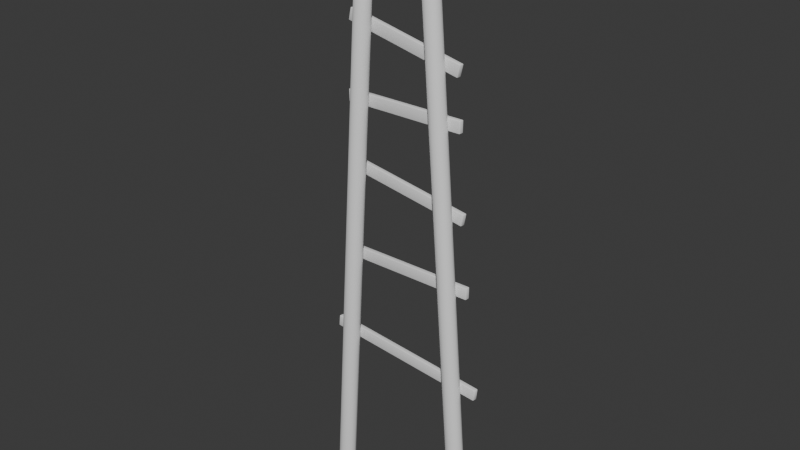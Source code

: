 # Source: Pilarmadera.blend  (saved by Blender 4.1.24; exported with 4.5.12 LTS)
import bpy
from mathutils import Matrix  # noqa: F401  (used for matrix-valued properties, if any)

bpy.ops.wm.read_factory_settings(use_empty=True)
scene = bpy.context.scene
scene.name = 'Scene'

# ---- collections
col_woodstand = bpy.data.collections.new('WoodStand'); scene.collection.children.link(col_woodstand)

# ---- world
world_world = bpy.data.worlds.new('World'); scene.world = world_world
world_world.use_nodes = True; world_world.node_tree.nodes.clear()
_N = world_world.node_tree.nodes; _L = world_world.node_tree.links
n0 = _N.new('ShaderNodeOutputWorld'); n0.name = 'World Output'; n0.location = (300, 300)
n1 = _N.new('ShaderNodeBackground'); n1.name = 'Background'; n1.location = (10, 300)
n1.inputs[0].default_value = (0.05088, 0.05088, 0.05088, 1.0)
_L.new(n1.outputs[0], n0.inputs[0])
n0.is_active_output = True
world_world.color = (0.05088, 0.05088, 0.05088)
world_world.use_sun_shadow = False
world_world.sun_shadow_jitter_overblur = 0.0

# ---- meshes
me_cylinder_003 = bpy.data.meshes.new('Cylinder.003')
me_cylinder_003.from_pydata([(-7.525, 0.7789, 0.0001678), (-8.007, 0.6748, 0.0001678), (-8.364, 0.3758, 0.0001678), (-8.501, -0.03788, 0.0001678), (-8.381, -0.4554, 0.0001678), (-8.036, -0.765, 0.0001678), (-7.558, -0.8836, 0.0001678), (-7.076, -0.7794, 0.0001678), (-6.719, -0.4805, 0.0001678), (-6.582, -0.06678, 0.0001678), (-6.702, 0.3508, 0.0001678), (-7.047, 0.6603, 0.0001678), (-3.173, 0.1216, 61.07), (-3.177, 0.1748, 61.02), (-3.174, 0.1592, 61.06), (-3.564, 0.02408, 61.07), (-3.594, 0.07069, 61.02), (-3.584, 0.05701, 61.06), (-3.854, -0.2557, 61.07), (-3.904, -0.2283, 61.02), (-3.887, -0.2363, 61.06), (-3.965, -0.6429, 61.07), (-4.023, -0.6419, 61.02), (-4.004, -0.6423, 61.06), (-3.867, -1.034, 61.07), (-3.918, -1.059, 61.02), (-3.902, -1.052, 61.06), (-3.588, -1.323, 61.07), (-3.619, -1.369, 61.02), (-3.608, -1.356, 61.06), (-3.2, -1.434, 61.07), (-3.206, -1.488, 61.02), (-3.202, -1.472, 61.06), (-2.81, -1.337, 61.07), (-2.788, -1.383, 61.02), (-2.793, -1.37, 61.06), (-2.52, -1.057, 61.07), (-2.479, -1.085, 61.02), (-2.489, -1.077, 61.06), (-2.409, -0.67, 61.07), (-2.36, -0.6708, 61.02), (-2.373, -0.6706, 61.06), (-2.506, -0.2792, 61.07), (-2.464, -0.2533, 61.02), (-2.475, -0.2609, 61.06), (-2.786, 0.01055, 61.07), (-2.763, 0.05624, 61.02), (-2.768, 0.04283, 61.06)], [], [(11, 0, 13, 46), (2, 3, 22, 19), (3, 4, 25, 22), (4, 5, 28, 25), (5, 6, 31, 28), (6, 7, 34, 31), (7, 8, 37, 34), (8, 9, 40, 37), (9, 10, 43, 40), (10, 11, 46, 43), (0, 1, 16, 13), (1, 2, 19, 16), (16, 17, 14, 13), (17, 15, 12, 14), (19, 20, 17, 16), (20, 18, 15, 17), (22, 23, 20, 19), (23, 21, 18, 20), (25, 26, 23, 22), (26, 24, 21, 23), (28, 29, 26, 25), (29, 27, 24, 26), (31, 32, 29, 28), (32, 30, 27, 29), (34, 35, 32, 31), (35, 33, 30, 32), (37, 38, 35, 34), (38, 36, 33, 35), (40, 41, 38, 37), (41, 39, 36, 38), (43, 44, 41, 40), (44, 42, 39, 41), (46, 47, 44, 43), (47, 45, 42, 44), (13, 14, 47, 46), (14, 12, 45, 47), (15, 18, 21, 24, 27, 30, 33, 36, 39, 42, 45, 12)])
me_cylinder_003.polygons.foreach_set('use_smooth', [True] * 37)
_uv = me_cylinder_003.uv_layers.new(name='UVMap')
_uv.uv.foreach_set('vector', [0.0151, 0.001685, 0.02336, 0.001072, 0.02573, 0.9976, 0.01876, 0.9981, 0.03947, 0.0001007, 0.04681, -1.748e-08, 0.0468, 0.9967, 0.03972, 0.9968, 0.04681, -1.748e-08, 0.05412, 0.0002184, 0.05388, 0.9969, 0.0468, 0.9967, 0.05412, 0.0002184, 0.06191, 0.0006974, 0.06089, 0.9973, 0.05388, 0.9969, 0.06191, 0.0006974, 0.07018, 0.001309, 0.06787, 0.9978, 0.06089, 0.9973, 0.07018, 0.001309, 0.07848, 0.001891, 0.07484, 0.9983, 0.06787, 0.9978, 0.07848, 0.001891, 0.08632, 0.002294, 0.08178, 0.9987, 0.07484, 0.9983, 0.08632, 0.002294, 0.09366, 0.002419, 0.08877, 0.9994, 0.08178, 0.9987, 0.0, 0.002417, 0.007312, 0.002173, 0.01182, 0.9986, 0.00483, 0.9994, 0.007312, 0.002173, 0.0151, 0.001685, 0.01876, 0.9981, 0.01182, 0.9986, 0.02336, 0.001072, 0.03164, 0.0004932, 0.03272, 0.9971, 0.02573, 0.9976, 0.03164, 0.0004932, 0.03947, 0.0001007, 0.03972, 0.9968, 0.03272, 0.9971, 0.03272, 0.9971, 0.03271, 0.9978, 0.02573, 0.9982, 0.02573, 0.9976, 0.1161, 0.02253, 0.1157, 0.02203, 0.119, 0.01629, 0.1196, 0.01648, 0.03972, 0.9968, 0.03972, 0.9974, 0.03271, 0.9978, 0.03272, 0.9971, 0.1101, 0.02601, 0.1099, 0.02535, 0.1157, 0.02203, 0.1161, 0.02253, 0.0468, 0.9967, 0.0468, 0.9974, 0.03972, 0.9974, 0.03972, 0.9968, 0.1032, 0.02602, 0.1033, 0.02535, 0.1099, 0.02535, 0.1101, 0.02601, 0.05388, 0.9969, 0.05388, 0.9975, 0.0468, 0.9974, 0.0468, 0.9967, 0.09716, 0.02254, 0.09763, 0.02204, 0.1033, 0.02535, 0.1032, 0.02602, 0.06089, 0.9973, 0.06089, 0.9979, 0.05388, 0.9975, 0.05388, 0.9969, 0.09366, 0.01651, 0.09431, 0.01632, 0.09763, 0.02204, 0.09716, 0.02254, 0.06787, 0.9978, 0.06787, 0.9984, 0.06089, 0.9979, 0.06089, 0.9973, 0.09366, 0.009548, 0.09431, 0.009699, 0.09431, 0.01632, 0.09366, 0.01651, 0.07484, 0.9983, 0.07484, 0.9989, 0.06787, 0.9984, 0.06787, 0.9978, 0.09712, 0.003503, 0.0976, 0.003956, 0.09431, 0.009699, 0.09366, 0.009548, 0.08178, 0.9987, 0.08175, 0.9994, 0.07484, 0.9989, 0.07484, 0.9983, 0.1031, 1.294e-05, 0.1033, 0.0006429, 0.0976, 0.003956, 0.09712, 0.003503, 0.08877, 0.9994, 0.08866, 1.0, 0.08175, 0.9994, 0.08178, 0.9987, 0.1101, 9.357e-10, 0.11, 0.0006337, 0.1033, 0.0006429, 0.1031, 1.294e-05, 0.01182, 0.9986, 0.01185, 0.9993, 0.004948, 1.0, 0.00483, 0.9994, 0.1162, 0.003487, 0.1157, 0.003942, 0.11, 0.0006337, 0.1101, 9.357e-10, 0.01876, 0.9981, 0.01876, 0.9987, 0.01185, 0.9993, 0.01182, 0.9986, 0.1196, 0.009521, 0.119, 0.009672, 0.1157, 0.003942, 0.1162, 0.003487, 0.02573, 0.9976, 0.02573, 0.9982, 0.01876, 0.9987, 0.01876, 0.9981, 0.1196, 0.01648, 0.119, 0.01629, 0.119, 0.009672, 0.1196, 0.009521, 0.1157, 0.02203, 0.1099, 0.02535, 0.1033, 0.02535, 0.09763, 0.02204, 0.09431, 0.01632, 0.09431, 0.009699, 0.0976, 0.003956, 0.1033, 0.0006429, 0.11, 0.0006337, 0.1157, 0.003942, 0.119, 0.009672, 0.119, 0.01629])
me_cylinder_003.update()
me_cube_030 = bpy.data.meshes.new('Cube.030')
me_cube_030.from_pydata([(-4.634, 0.59, 58.1), (-4.64, 0.5222, 58.03), (-4.701, 0.5272, 58.1), (-4.636, 0.5701, 58.05), (-4.672, 0.5642, 58.06), (-4.683, 0.5257, 58.05), (-4.679, 0.5736, 58.1), (-4.668, 0.1758, 58.03), (-4.673, 0.108, 58.1), (-4.729, 0.1807, 58.1), (-4.672, 0.1279, 58.05), (-4.706, 0.1395, 58.06), (-4.715, 0.1314, 58.1), (-4.711, 0.1793, 58.05), (-4.634, 0.59, 59.2), (-4.701, 0.5272, 59.2), (-4.64, 0.5222, 59.26), (-4.679, 0.5736, 59.2), (-4.672, 0.5642, 59.24), (-4.683, 0.5257, 59.24), (-4.636, 0.5701, 59.24), (-4.673, 0.108, 59.2), (-4.668, 0.1758, 59.26), (-4.729, 0.1807, 59.2), (-4.672, 0.1279, 59.24), (-4.706, 0.1395, 59.24), (-4.711, 0.1793, 59.24), (-4.715, 0.1314, 59.2), (4.728, 0.6407, 58.1), (4.784, 0.568, 58.1), (4.723, 0.573, 58.03), (4.77, 0.6174, 58.1), (4.761, 0.6092, 58.06), (4.766, 0.5695, 58.05), (4.727, 0.6209, 58.05), (4.689, 0.1588, 58.1), (4.695, 0.2265, 58.03), (4.756, 0.2215, 58.1), (4.691, 0.1786, 58.05), (4.727, 0.1845, 58.06), (4.738, 0.223, 58.05), (4.734, 0.1751, 58.1), (4.728, 0.6407, 59.2), (4.723, 0.573, 59.26), (4.784, 0.568, 59.2), (4.727, 0.6209, 59.24), (4.761, 0.6092, 59.24), (4.766, 0.5695, 59.24), (4.77, 0.6174, 59.2), (4.689, 0.1588, 59.2), (4.756, 0.2215, 59.2), (4.695, 0.2265, 59.26), (4.734, 0.1751, 59.2), (4.727, 0.1845, 59.24), (4.738, 0.223, 59.24), (4.691, 0.1786, 59.24)], [], [(30, 36, 7, 1), (44, 50, 37, 29), (49, 21, 8, 35), (2, 9, 23, 15), (16, 22, 51, 43), (0, 3, 4, 6), (1, 5, 4, 3), (2, 6, 4, 5), (7, 10, 11, 13), (8, 12, 11, 10), (9, 13, 11, 12), (14, 17, 18, 20), (15, 19, 18, 17), (16, 20, 18, 19), (21, 24, 25, 27), (22, 26, 25, 24), (23, 27, 25, 26), (28, 31, 32, 34), (29, 33, 32, 31), (30, 34, 32, 33), (35, 38, 39, 41), (36, 40, 39, 38), (37, 41, 39, 40), (42, 45, 46, 48), (43, 47, 46, 45), (44, 48, 46, 47), (49, 52, 53, 55), (50, 54, 53, 52), (51, 55, 53, 54), (14, 0, 6, 17), (17, 6, 2, 15), (1, 7, 13, 5), (5, 13, 9, 2), (8, 21, 27, 12), (12, 27, 23, 9), (22, 16, 19, 26), (26, 19, 15, 23), (42, 14, 20, 45), (45, 20, 16, 43), (21, 49, 55, 24), (24, 55, 51, 22), (50, 44, 47, 54), (54, 47, 43, 51), (28, 42, 48, 31), (31, 48, 44, 29), (49, 35, 41, 52), (52, 41, 37, 50), (36, 30, 33, 40), (40, 33, 29, 37), (0, 28, 34, 3), (3, 34, 30, 1), (35, 8, 10, 38), (38, 10, 7, 36), (14, 42, 28, 0)])
me_cube_030.polygons.foreach_set('use_smooth', [True] * 54)
_uv = me_cube_030.uv_layers.new(name='UVMap')
_uv.uv.foreach_set('vector', [0.4286, 0.9948, 0.3916, 0.9918, 0.3915, 0.005106, 0.4285, 0.008197, 0.5246, 0.2478, 0.4877, 0.2476, 0.4877, 0.1322, 0.5247, 0.1324, 0.3805, 0.005171, 0.3801, 0.9928, 0.2637, 0.993, 0.2635, 0.005325, 0.4877, 0.005573, 0.5247, 0.005697, 0.5246, 0.1211, 0.4876, 0.121, 0.4397, 0.008192, 0.4767, 0.005199, 0.4766, 0.9917, 0.4397, 0.9947, 0.1355, 0.005325, 0.13, 0.00492, 0.1308, 0.000885, 0.1353, 0.000225, 0.2985, 0.008197, 0.2991, 0.003001, 0.3036, 0.004107, 0.3041, 0.008341, 0.4877, 0.005573, 0.4822, 0.005335, 0.4831, 0.0008375, 0.4876, -4.028e-07, 0.2616, 0.005106, 0.2561, 0.004378, 0.2572, 0.0003649, 0.2617, 1.144e-08, 0.2637, 0.993, 0.2633, 0.9982, 0.2588, 0.9974, 0.258, 0.9932, 0.5247, 0.005697, 0.5249, 0.0002421, 0.5293, 0.001092, 0.5301, 0.005491, 0.2525, 0.005171, 0.2527, 5.362e-09, 0.2571, 0.0006708, 0.258, 0.004751, 0.4876, 0.121, 0.4874, 0.1264, 0.483, 0.1256, 0.4822, 0.1212, 0.4397, 0.008192, 0.4341, 0.008344, 0.4346, 0.004171, 0.439, 0.003094, 0.3801, 0.9928, 0.3857, 0.9929, 0.3849, 0.9971, 0.3804, 0.9979, 0.4767, 0.005199, 0.4765, 1.515e-08, 0.4811, 0.0003754, 0.4822, 0.004447, 0.5246, 0.1211, 0.5301, 0.1213, 0.5293, 0.1258, 0.5248, 0.1267, 0.1356, 0.993, 0.1353, 0.9982, 0.1307, 0.9974, 0.13, 0.9932, 0.5247, 0.1324, 0.5249, 0.1269, 0.5293, 0.1278, 0.5301, 0.1322, 0.4286, 0.9948, 0.4341, 0.9956, 0.433, 0.9996, 0.4284, 1.0, 0.1335, 0.005325, 0.128, 0.00492, 0.1289, 0.0008849, 0.1333, 0.0002249, 0.3916, 0.9918, 0.391, 0.9969, 0.3865, 0.9958, 0.386, 0.9916, 0.4877, 0.1322, 0.4822, 0.132, 0.4831, 0.1275, 0.4876, 0.1267, 0.2521, 0.9928, 0.2576, 0.9929, 0.2569, 0.9971, 0.2524, 0.9979, 0.3097, 0.9947, 0.3098, 0.9999, 0.3053, 0.9995, 0.3041, 0.9955, 0.5246, 0.2478, 0.5301, 0.248, 0.5293, 0.2525, 0.5248, 0.2533, 0.2505, 0.005171, 0.2507, -1.096e-08, 0.2552, 0.0006708, 0.256, 0.004751, 0.4877, 0.2476, 0.4875, 0.2532, 0.483, 0.2523, 0.4822, 0.2479, 0.3466, 0.9917, 0.3522, 0.9916, 0.3517, 0.9957, 0.3473, 0.9968, 0.2525, 0.005171, 0.1355, 0.005325, 0.1353, 0.000225, 0.2527, 5.362e-09, 0.4822, 0.1212, 0.4822, 0.005335, 0.4877, 0.005573, 0.4876, 0.121, 0.2985, 0.008197, 0.2616, 0.005106, 0.2617, 1.144e-08, 0.2991, 0.003001, 0.4876, -4.028e-07, 0.5249, 0.0002421, 0.5247, 0.005697, 0.4877, 0.005573, 0.2637, 0.993, 0.3801, 0.9928, 0.3804, 0.9979, 0.2633, 0.9982, 0.5301, 0.005491, 0.5301, 0.1213, 0.5246, 0.1211, 0.5247, 0.005697, 0.4767, 0.005199, 0.4397, 0.008192, 0.439, 0.003094, 0.4765, 1.515e-08, 0.5248, 0.1267, 0.4874, 0.1264, 0.4876, 0.121, 0.5246, 0.1211, 0.2521, 0.9928, 0.2525, 0.005171, 0.258, 0.004751, 0.2576, 0.9929, 0.4341, 0.9955, 0.4341, 0.008344, 0.4397, 0.008192, 0.4397, 0.9947, 0.3801, 0.9928, 0.3805, 0.005171, 0.386, 0.004751, 0.3857, 0.9929, 0.4822, 0.004447, 0.4822, 0.9916, 0.4766, 0.9917, 0.4767, 0.005199, 0.4877, 0.2476, 0.5246, 0.2478, 0.5248, 0.2533, 0.4875, 0.2532, 0.3473, 0.9968, 0.3098, 0.9999, 0.3097, 0.9947, 0.3466, 0.9917, 0.1356, 0.993, 0.2521, 0.9928, 0.2524, 0.9979, 0.1353, 0.9982, 0.5301, 0.1322, 0.5301, 0.248, 0.5246, 0.2478, 0.5247, 0.1324, 0.2505, 0.005171, 0.1335, 0.005325, 0.1333, 0.0002249, 0.2507, -1.096e-08, 0.4822, 0.2479, 0.4822, 0.132, 0.4877, 0.1322, 0.4877, 0.2476, 0.3916, 0.9918, 0.4286, 0.9948, 0.4284, 1.0, 0.391, 0.9969, 0.4876, 0.1267, 0.5249, 0.1269, 0.5247, 0.1324, 0.4877, 0.1322, 0.1355, 0.005325, 0.1356, 0.993, 0.13, 0.9932, 0.13, 0.00492, 0.4341, 0.008341, 0.4341, 0.9956, 0.4286, 0.9948, 0.4285, 0.008197, 0.1335, 0.005325, 0.1337, 0.993, 0.128, 0.9932, 0.128, 0.00492, 0.386, 0.9916, 0.3861, 0.004378, 0.3915, 0.005106, 0.3916, 0.9918, 0.2525, 0.005171, 0.2521, 0.9928, 0.1356, 0.993, 0.1355, 0.005325])
me_cube_030.update()
me_cube_001 = bpy.data.meshes.new('Cube.001')
me_cube_001.from_pydata([(-4.662, 0.2156, -0.5469), (-4.667, 0.1479, -0.6148), (-4.729, 0.1528, -0.5469), (-4.664, 0.1958, -0.5949), (-4.7, 0.1898, -0.5861), (-4.711, 0.1514, -0.5949), (-4.707, 0.1993, -0.5469), (-4.695, -0.1986, -0.6148), (-4.701, -0.2663, -0.5469), (-4.757, -0.1936, -0.5469), (-4.699, -0.2465, -0.5949), (-4.734, -0.2348, -0.5861), (-4.743, -0.243, -0.5469), (-4.739, -0.1951, -0.5949), (-4.662, 0.2156, 0.5469), (-4.729, 0.1528, 0.5469), (-4.667, 0.1479, 0.6148), (-4.707, 0.1993, 0.5469), (-4.7, 0.1898, 0.5861), (-4.711, 0.1514, 0.5949), (-4.664, 0.1958, 0.5949), (-4.701, -0.2663, 0.5469), (-4.695, -0.1986, 0.6148), (-4.757, -0.1936, 0.5469), (-4.699, -0.2465, 0.5949), (-4.734, -0.2348, 0.5861), (-4.739, -0.1951, 0.5949), (-4.743, -0.243, 0.5469), (4.701, 0.2663, -0.5469), (4.757, 0.1936, -0.5469), (4.695, 0.1986, -0.6148), (4.743, 0.243, -0.5469), (4.734, 0.2348, -0.5861), (4.739, 0.1951, -0.5949), (4.699, 0.2465, -0.5949), (4.662, -0.2156, -0.5469), (4.667, -0.1479, -0.6148), (4.729, -0.1528, -0.5469), (4.664, -0.1958, -0.5949), (4.7, -0.1898, -0.5861), (4.711, -0.1514, -0.5949), (4.707, -0.1993, -0.5469), (4.701, 0.2663, 0.5469), (4.695, 0.1986, 0.6148), (4.757, 0.1936, 0.5469), (4.699, 0.2465, 0.5949), (4.734, 0.2348, 0.5861), (4.739, 0.1951, 0.5949), (4.743, 0.243, 0.5469), (4.662, -0.2156, 0.5469), (4.729, -0.1528, 0.5469), (4.667, -0.1479, 0.6148), (4.707, -0.1993, 0.5469), (4.7, -0.1898, 0.5861), (4.711, -0.1514, 0.5949), (4.664, -0.1958, 0.5949)], [], [(30, 36, 7, 1), (44, 50, 37, 29), (49, 21, 8, 35), (2, 9, 23, 15), (16, 22, 51, 43), (0, 3, 4, 6), (1, 5, 4, 3), (2, 6, 4, 5), (7, 10, 11, 13), (8, 12, 11, 10), (9, 13, 11, 12), (14, 17, 18, 20), (15, 19, 18, 17), (16, 20, 18, 19), (21, 24, 25, 27), (22, 26, 25, 24), (23, 27, 25, 26), (28, 31, 32, 34), (29, 33, 32, 31), (30, 34, 32, 33), (35, 38, 39, 41), (36, 40, 39, 38), (37, 41, 39, 40), (42, 45, 46, 48), (43, 47, 46, 45), (44, 48, 46, 47), (49, 52, 53, 55), (50, 54, 53, 52), (51, 55, 53, 54), (14, 0, 6, 17), (17, 6, 2, 15), (1, 7, 13, 5), (5, 13, 9, 2), (8, 21, 27, 12), (12, 27, 23, 9), (22, 16, 19, 26), (26, 19, 15, 23), (42, 14, 20, 45), (45, 20, 16, 43), (21, 49, 55, 24), (24, 55, 51, 22), (50, 44, 47, 54), (54, 47, 43, 51), (28, 42, 48, 31), (31, 48, 44, 29), (49, 35, 41, 52), (52, 41, 37, 50), (36, 30, 33, 40), (40, 33, 29, 37), (0, 28, 34, 3), (3, 34, 30, 1), (35, 8, 10, 38), (38, 10, 7, 36), (14, 42, 28, 0)])
me_cube_001.polygons.foreach_set('use_smooth', [True] * 54)
_uv = me_cube_001.uv_layers.new(name='UVMap')
_uv.uv.foreach_set('vector', [0.4286, 0.9948, 0.3916, 0.9918, 0.3915, 0.005106, 0.4285, 0.008197, 0.5246, 0.2478, 0.4877, 0.2476, 0.4877, 0.1322, 0.5247, 0.1324, 0.3805, 0.005171, 0.3801, 0.9928, 0.2637, 0.993, 0.2635, 0.005325, 0.4877, 0.005573, 0.5247, 0.005697, 0.5246, 0.1211, 0.4876, 0.121, 0.4397, 0.008192, 0.4767, 0.005199, 0.4766, 0.9917, 0.4397, 0.9947, 0.1355, 0.005325, 0.13, 0.00492, 0.1308, 0.000885, 0.1353, 0.000225, 0.2985, 0.008197, 0.2991, 0.003001, 0.3036, 0.004107, 0.3041, 0.008341, 0.4877, 0.005573, 0.4822, 0.005335, 0.4831, 0.0008375, 0.4876, -4.028e-07, 0.2616, 0.005106, 0.2561, 0.004378, 0.2572, 0.0003649, 0.2617, 1.144e-08, 0.2637, 0.993, 0.2633, 0.9982, 0.2588, 0.9974, 0.258, 0.9932, 0.5247, 0.005697, 0.5249, 0.0002421, 0.5293, 0.001092, 0.5301, 0.005491, 0.2525, 0.005171, 0.2527, 5.362e-09, 0.2571, 0.0006708, 0.258, 0.004751, 0.4876, 0.121, 0.4874, 0.1264, 0.483, 0.1256, 0.4822, 0.1212, 0.4397, 0.008192, 0.4341, 0.008344, 0.4346, 0.004171, 0.439, 0.003094, 0.3801, 0.9928, 0.3857, 0.9929, 0.3849, 0.9971, 0.3804, 0.9979, 0.4767, 0.005199, 0.4765, 1.515e-08, 0.4811, 0.0003754, 0.4822, 0.004447, 0.5246, 0.1211, 0.5301, 0.1213, 0.5293, 0.1258, 0.5248, 0.1267, 0.1356, 0.993, 0.1353, 0.9982, 0.1307, 0.9974, 0.13, 0.9932, 0.5247, 0.1324, 0.5249, 0.1269, 0.5293, 0.1278, 0.5301, 0.1322, 0.4286, 0.9948, 0.4341, 0.9956, 0.433, 0.9996, 0.4284, 1.0, 0.1335, 0.005325, 0.128, 0.00492, 0.1289, 0.0008849, 0.1333, 0.0002249, 0.3916, 0.9918, 0.391, 0.9969, 0.3865, 0.9958, 0.386, 0.9916, 0.4877, 0.1322, 0.4822, 0.132, 0.4831, 0.1275, 0.4876, 0.1267, 0.2521, 0.9928, 0.2576, 0.9929, 0.2569, 0.9971, 0.2524, 0.9979, 0.3097, 0.9947, 0.3098, 0.9999, 0.3053, 0.9995, 0.3041, 0.9955, 0.5246, 0.2478, 0.5301, 0.248, 0.5293, 0.2525, 0.5248, 0.2533, 0.2505, 0.005171, 0.2507, -1.096e-08, 0.2552, 0.0006708, 0.256, 0.004751, 0.4877, 0.2476, 0.4875, 0.2532, 0.483, 0.2523, 0.4822, 0.2479, 0.3466, 0.9917, 0.3522, 0.9916, 0.3517, 0.9957, 0.3473, 0.9968, 0.2525, 0.005171, 0.1355, 0.005325, 0.1353, 0.000225, 0.2527, 5.362e-09, 0.4822, 0.1212, 0.4822, 0.005335, 0.4877, 0.005573, 0.4876, 0.121, 0.2985, 0.008197, 0.2616, 0.005106, 0.2617, 1.144e-08, 0.2991, 0.003001, 0.4876, -4.028e-07, 0.5249, 0.0002421, 0.5247, 0.005697, 0.4877, 0.005573, 0.2637, 0.993, 0.3801, 0.9928, 0.3804, 0.9979, 0.2633, 0.9982, 0.5301, 0.005491, 0.5301, 0.1213, 0.5246, 0.1211, 0.5247, 0.005697, 0.4767, 0.005199, 0.4397, 0.008192, 0.439, 0.003094, 0.4765, 1.515e-08, 0.5248, 0.1267, 0.4874, 0.1264, 0.4876, 0.121, 0.5246, 0.1211, 0.2521, 0.9928, 0.2525, 0.005171, 0.258, 0.004751, 0.2576, 0.9929, 0.4341, 0.9955, 0.4341, 0.008344, 0.4397, 0.008192, 0.4397, 0.9947, 0.3801, 0.9928, 0.3805, 0.005171, 0.386, 0.004751, 0.3857, 0.9929, 0.4822, 0.004447, 0.4822, 0.9916, 0.4766, 0.9917, 0.4767, 0.005199, 0.4877, 0.2476, 0.5246, 0.2478, 0.5248, 0.2533, 0.4875, 0.2532, 0.3473, 0.9968, 0.3098, 0.9999, 0.3097, 0.9947, 0.3466, 0.9917, 0.1356, 0.993, 0.2521, 0.9928, 0.2524, 0.9979, 0.1353, 0.9982, 0.5301, 0.1322, 0.5301, 0.248, 0.5246, 0.2478, 0.5247, 0.1324, 0.2505, 0.005171, 0.1335, 0.005325, 0.1333, 0.0002249, 0.2507, -1.096e-08, 0.4822, 0.2479, 0.4822, 0.132, 0.4877, 0.1322, 0.4877, 0.2476, 0.3916, 0.9918, 0.4286, 0.9948, 0.4284, 1.0, 0.391, 0.9969, 0.4876, 0.1267, 0.5249, 0.1269, 0.5247, 0.1324, 0.4877, 0.1322, 0.1355, 0.005325, 0.1356, 0.993, 0.13, 0.9932, 0.13, 0.00492, 0.4341, 0.008341, 0.4341, 0.9956, 0.4286, 0.9948, 0.4285, 0.008197, 0.1335, 0.005325, 0.1337, 0.993, 0.128, 0.9932, 0.128, 0.00492, 0.386, 0.9916, 0.3861, 0.004378, 0.3915, 0.005106, 0.3916, 0.9918, 0.2525, 0.005171, 0.2521, 0.9928, 0.1356, 0.993, 0.1355, 0.005325])
me_cube_001.update()
me_cube_003 = bpy.data.meshes.new('Cube.003')
me_cube_003.from_pydata([(-4.662, 0.2156, -0.5469), (-4.667, 0.1479, -0.6148), (-4.729, 0.1528, -0.5469), (-4.664, 0.1958, -0.5949), (-4.7, 0.1898, -0.5861), (-4.711, 0.1514, -0.5949), (-4.707, 0.1993, -0.5469), (-4.695, -0.1986, -0.6148), (-4.701, -0.2663, -0.5469), (-4.757, -0.1936, -0.5469), (-4.699, -0.2465, -0.5949), (-4.734, -0.2348, -0.5861), (-4.743, -0.243, -0.5469), (-4.739, -0.1951, -0.5949), (-4.662, 0.2156, 0.5469), (-4.729, 0.1528, 0.5469), (-4.667, 0.1479, 0.6148), (-4.707, 0.1993, 0.5469), (-4.7, 0.1898, 0.5861), (-4.711, 0.1514, 0.5949), (-4.664, 0.1958, 0.5949), (-4.701, -0.2663, 0.5469), (-4.695, -0.1986, 0.6148), (-4.757, -0.1936, 0.5469), (-4.699, -0.2465, 0.5949), (-4.734, -0.2348, 0.5861), (-4.739, -0.1951, 0.5949), (-4.743, -0.243, 0.5469), (4.701, 0.2663, -0.5469), (4.757, 0.1936, -0.5469), (4.695, 0.1986, -0.6148), (4.743, 0.243, -0.5469), (4.734, 0.2348, -0.5861), (4.739, 0.1951, -0.5949), (4.699, 0.2465, -0.5949), (4.662, -0.2156, -0.5469), (4.667, -0.1479, -0.6148), (4.729, -0.1528, -0.5469), (4.664, -0.1958, -0.5949), (4.7, -0.1898, -0.5861), (4.711, -0.1514, -0.5949), (4.707, -0.1993, -0.5469), (4.701, 0.2663, 0.5469), (4.695, 0.1986, 0.6148), (4.757, 0.1936, 0.5469), (4.699, 0.2465, 0.5949), (4.734, 0.2348, 0.5861), (4.739, 0.1951, 0.5949), (4.743, 0.243, 0.5469), (4.662, -0.2156, 0.5469), (4.729, -0.1528, 0.5469), (4.667, -0.1479, 0.6148), (4.707, -0.1993, 0.5469), (4.7, -0.1898, 0.5861), (4.711, -0.1514, 0.5949), (4.664, -0.1958, 0.5949)], [], [(30, 36, 7, 1), (44, 50, 37, 29), (49, 21, 8, 35), (2, 9, 23, 15), (16, 22, 51, 43), (0, 3, 4, 6), (1, 5, 4, 3), (2, 6, 4, 5), (7, 10, 11, 13), (8, 12, 11, 10), (9, 13, 11, 12), (14, 17, 18, 20), (15, 19, 18, 17), (16, 20, 18, 19), (21, 24, 25, 27), (22, 26, 25, 24), (23, 27, 25, 26), (28, 31, 32, 34), (29, 33, 32, 31), (30, 34, 32, 33), (35, 38, 39, 41), (36, 40, 39, 38), (37, 41, 39, 40), (42, 45, 46, 48), (43, 47, 46, 45), (44, 48, 46, 47), (49, 52, 53, 55), (50, 54, 53, 52), (51, 55, 53, 54), (14, 0, 6, 17), (17, 6, 2, 15), (1, 7, 13, 5), (5, 13, 9, 2), (8, 21, 27, 12), (12, 27, 23, 9), (22, 16, 19, 26), (26, 19, 15, 23), (42, 14, 20, 45), (45, 20, 16, 43), (21, 49, 55, 24), (24, 55, 51, 22), (50, 44, 47, 54), (54, 47, 43, 51), (28, 42, 48, 31), (31, 48, 44, 29), (49, 35, 41, 52), (52, 41, 37, 50), (36, 30, 33, 40), (40, 33, 29, 37), (0, 28, 34, 3), (3, 34, 30, 1), (35, 8, 10, 38), (38, 10, 7, 36), (14, 42, 28, 0)])
me_cube_003.polygons.foreach_set('use_smooth', [True] * 54)
_uv = me_cube_003.uv_layers.new(name='UVMap')
_uv.uv.foreach_set('vector', [0.4286, 0.9948, 0.3916, 0.9918, 0.3915, 0.005106, 0.4285, 0.008197, 0.5246, 0.2478, 0.4877, 0.2476, 0.4877, 0.1322, 0.5247, 0.1324, 0.3805, 0.005171, 0.3801, 0.9928, 0.2637, 0.993, 0.2635, 0.005325, 0.4877, 0.005573, 0.5247, 0.005697, 0.5246, 0.1211, 0.4876, 0.121, 0.4397, 0.008192, 0.4767, 0.005199, 0.4766, 0.9917, 0.4397, 0.9947, 0.1355, 0.005325, 0.13, 0.00492, 0.1308, 0.000885, 0.1353, 0.000225, 0.2985, 0.008197, 0.2991, 0.003001, 0.3036, 0.004107, 0.3041, 0.008341, 0.4877, 0.005573, 0.4822, 0.005335, 0.4831, 0.0008375, 0.4876, -4.028e-07, 0.2616, 0.005106, 0.2561, 0.004378, 0.2572, 0.0003649, 0.2617, 1.144e-08, 0.2637, 0.993, 0.2633, 0.9982, 0.2588, 0.9974, 0.258, 0.9932, 0.5247, 0.005697, 0.5249, 0.0002421, 0.5293, 0.001092, 0.5301, 0.005491, 0.2525, 0.005171, 0.2527, 5.362e-09, 0.2571, 0.0006708, 0.258, 0.004751, 0.4876, 0.121, 0.4874, 0.1264, 0.483, 0.1256, 0.4822, 0.1212, 0.4397, 0.008192, 0.4341, 0.008344, 0.4346, 0.004171, 0.439, 0.003094, 0.3801, 0.9928, 0.3857, 0.9929, 0.3849, 0.9971, 0.3804, 0.9979, 0.4767, 0.005199, 0.4765, 1.515e-08, 0.4811, 0.0003754, 0.4822, 0.004447, 0.5246, 0.1211, 0.5301, 0.1213, 0.5293, 0.1258, 0.5248, 0.1267, 0.1356, 0.993, 0.1353, 0.9982, 0.1307, 0.9974, 0.13, 0.9932, 0.5247, 0.1324, 0.5249, 0.1269, 0.5293, 0.1278, 0.5301, 0.1322, 0.4286, 0.9948, 0.4341, 0.9956, 0.433, 0.9996, 0.4284, 1.0, 0.1335, 0.005325, 0.128, 0.00492, 0.1289, 0.0008849, 0.1333, 0.0002249, 0.3916, 0.9918, 0.391, 0.9969, 0.3865, 0.9958, 0.386, 0.9916, 0.4877, 0.1322, 0.4822, 0.132, 0.4831, 0.1275, 0.4876, 0.1267, 0.2521, 0.9928, 0.2576, 0.9929, 0.2569, 0.9971, 0.2524, 0.9979, 0.3097, 0.9947, 0.3098, 0.9999, 0.3053, 0.9995, 0.3041, 0.9955, 0.5246, 0.2478, 0.5301, 0.248, 0.5293, 0.2525, 0.5248, 0.2533, 0.2505, 0.005171, 0.2507, -1.096e-08, 0.2552, 0.0006708, 0.256, 0.004751, 0.4877, 0.2476, 0.4875, 0.2532, 0.483, 0.2523, 0.4822, 0.2479, 0.3466, 0.9917, 0.3522, 0.9916, 0.3517, 0.9957, 0.3473, 0.9968, 0.2525, 0.005171, 0.1355, 0.005325, 0.1353, 0.000225, 0.2527, 5.362e-09, 0.4822, 0.1212, 0.4822, 0.005335, 0.4877, 0.005573, 0.4876, 0.121, 0.2985, 0.008197, 0.2616, 0.005106, 0.2617, 1.144e-08, 0.2991, 0.003001, 0.4876, -4.028e-07, 0.5249, 0.0002421, 0.5247, 0.005697, 0.4877, 0.005573, 0.2637, 0.993, 0.3801, 0.9928, 0.3804, 0.9979, 0.2633, 0.9982, 0.5301, 0.005491, 0.5301, 0.1213, 0.5246, 0.1211, 0.5247, 0.005697, 0.4767, 0.005199, 0.4397, 0.008192, 0.439, 0.003094, 0.4765, 1.515e-08, 0.5248, 0.1267, 0.4874, 0.1264, 0.4876, 0.121, 0.5246, 0.1211, 0.2521, 0.9928, 0.2525, 0.005171, 0.258, 0.004751, 0.2576, 0.9929, 0.4341, 0.9955, 0.4341, 0.008344, 0.4397, 0.008192, 0.4397, 0.9947, 0.3801, 0.9928, 0.3805, 0.005171, 0.386, 0.004751, 0.3857, 0.9929, 0.4822, 0.004447, 0.4822, 0.9916, 0.4766, 0.9917, 0.4767, 0.005199, 0.4877, 0.2476, 0.5246, 0.2478, 0.5248, 0.2533, 0.4875, 0.2532, 0.3473, 0.9968, 0.3098, 0.9999, 0.3097, 0.9947, 0.3466, 0.9917, 0.1356, 0.993, 0.2521, 0.9928, 0.2524, 0.9979, 0.1353, 0.9982, 0.5301, 0.1322, 0.5301, 0.248, 0.5246, 0.2478, 0.5247, 0.1324, 0.2505, 0.005171, 0.1335, 0.005325, 0.1333, 0.0002249, 0.2507, -1.096e-08, 0.4822, 0.2479, 0.4822, 0.132, 0.4877, 0.1322, 0.4877, 0.2476, 0.3916, 0.9918, 0.4286, 0.9948, 0.4284, 1.0, 0.391, 0.9969, 0.4876, 0.1267, 0.5249, 0.1269, 0.5247, 0.1324, 0.4877, 0.1322, 0.1355, 0.005325, 0.1356, 0.993, 0.13, 0.9932, 0.13, 0.00492, 0.4341, 0.008341, 0.4341, 0.9956, 0.4286, 0.9948, 0.4285, 0.008197, 0.1335, 0.005325, 0.1337, 0.993, 0.128, 0.9932, 0.128, 0.00492, 0.386, 0.9916, 0.3861, 0.004378, 0.3915, 0.005106, 0.3916, 0.9918, 0.2525, 0.005171, 0.2521, 0.9928, 0.1356, 0.993, 0.1355, 0.005325])
me_cube_003.update()
me_cube_004 = bpy.data.meshes.new('Cube.004')
me_cube_004.from_pydata([(-4.662, 0.2156, -0.5469), (-4.667, 0.1479, -0.6148), (-4.729, 0.1528, -0.5469), (-4.664, 0.1958, -0.5949), (-4.7, 0.1898, -0.5861), (-4.711, 0.1514, -0.5949), (-4.707, 0.1993, -0.5469), (-4.695, -0.1986, -0.6148), (-4.701, -0.2663, -0.5469), (-4.757, -0.1936, -0.5469), (-4.699, -0.2465, -0.5949), (-4.734, -0.2348, -0.5861), (-4.743, -0.243, -0.5469), (-4.739, -0.1951, -0.5949), (-4.662, 0.2156, 0.5469), (-4.729, 0.1528, 0.5469), (-4.667, 0.1479, 0.6148), (-4.707, 0.1993, 0.5469), (-4.7, 0.1898, 0.5861), (-4.711, 0.1514, 0.5949), (-4.664, 0.1958, 0.5949), (-4.701, -0.2663, 0.5469), (-4.695, -0.1986, 0.6148), (-4.757, -0.1936, 0.5469), (-4.699, -0.2465, 0.5949), (-4.734, -0.2348, 0.5861), (-4.739, -0.1951, 0.5949), (-4.743, -0.243, 0.5469), (4.701, 0.2663, -0.5469), (4.757, 0.1936, -0.5469), (4.695, 0.1986, -0.6148), (4.743, 0.243, -0.5469), (4.734, 0.2348, -0.5861), (4.739, 0.1951, -0.5949), (4.699, 0.2465, -0.5949), (4.662, -0.2156, -0.5469), (4.667, -0.1479, -0.6148), (4.729, -0.1528, -0.5469), (4.664, -0.1958, -0.5949), (4.7, -0.1898, -0.5861), (4.711, -0.1514, -0.5949), (4.707, -0.1993, -0.5469), (4.701, 0.2663, 0.5469), (4.695, 0.1986, 0.6148), (4.757, 0.1936, 0.5469), (4.699, 0.2465, 0.5949), (4.734, 0.2348, 0.5861), (4.739, 0.1951, 0.5949), (4.743, 0.243, 0.5469), (4.662, -0.2156, 0.5469), (4.729, -0.1528, 0.5469), (4.667, -0.1479, 0.6148), (4.707, -0.1993, 0.5469), (4.7, -0.1898, 0.5861), (4.711, -0.1514, 0.5949), (4.664, -0.1958, 0.5949)], [], [(30, 36, 7, 1), (44, 50, 37, 29), (49, 21, 8, 35), (2, 9, 23, 15), (16, 22, 51, 43), (0, 3, 4, 6), (1, 5, 4, 3), (2, 6, 4, 5), (7, 10, 11, 13), (8, 12, 11, 10), (9, 13, 11, 12), (14, 17, 18, 20), (15, 19, 18, 17), (16, 20, 18, 19), (21, 24, 25, 27), (22, 26, 25, 24), (23, 27, 25, 26), (28, 31, 32, 34), (29, 33, 32, 31), (30, 34, 32, 33), (35, 38, 39, 41), (36, 40, 39, 38), (37, 41, 39, 40), (42, 45, 46, 48), (43, 47, 46, 45), (44, 48, 46, 47), (49, 52, 53, 55), (50, 54, 53, 52), (51, 55, 53, 54), (14, 0, 6, 17), (17, 6, 2, 15), (1, 7, 13, 5), (5, 13, 9, 2), (8, 21, 27, 12), (12, 27, 23, 9), (22, 16, 19, 26), (26, 19, 15, 23), (42, 14, 20, 45), (45, 20, 16, 43), (21, 49, 55, 24), (24, 55, 51, 22), (50, 44, 47, 54), (54, 47, 43, 51), (28, 42, 48, 31), (31, 48, 44, 29), (49, 35, 41, 52), (52, 41, 37, 50), (36, 30, 33, 40), (40, 33, 29, 37), (0, 28, 34, 3), (3, 34, 30, 1), (35, 8, 10, 38), (38, 10, 7, 36), (14, 42, 28, 0)])
me_cube_004.polygons.foreach_set('use_smooth', [True] * 54)
_uv = me_cube_004.uv_layers.new(name='UVMap')
_uv.uv.foreach_set('vector', [0.4286, 0.9948, 0.3916, 0.9918, 0.3915, 0.005106, 0.4285, 0.008197, 0.5246, 0.2478, 0.4877, 0.2476, 0.4877, 0.1322, 0.5247, 0.1324, 0.3805, 0.005171, 0.3801, 0.9928, 0.2637, 0.993, 0.2635, 0.005325, 0.4877, 0.005573, 0.5247, 0.005697, 0.5246, 0.1211, 0.4876, 0.121, 0.4397, 0.008192, 0.4767, 0.005199, 0.4766, 0.9917, 0.4397, 0.9947, 0.1355, 0.005325, 0.13, 0.00492, 0.1308, 0.000885, 0.1353, 0.000225, 0.2985, 0.008197, 0.2991, 0.003001, 0.3036, 0.004107, 0.3041, 0.008341, 0.4877, 0.005573, 0.4822, 0.005335, 0.4831, 0.0008375, 0.4876, -4.028e-07, 0.2616, 0.005106, 0.2561, 0.004378, 0.2572, 0.0003649, 0.2617, 1.144e-08, 0.2637, 0.993, 0.2633, 0.9982, 0.2588, 0.9974, 0.258, 0.9932, 0.5247, 0.005697, 0.5249, 0.0002421, 0.5293, 0.001092, 0.5301, 0.005491, 0.2525, 0.005171, 0.2527, 5.362e-09, 0.2571, 0.0006708, 0.258, 0.004751, 0.4876, 0.121, 0.4874, 0.1264, 0.483, 0.1256, 0.4822, 0.1212, 0.4397, 0.008192, 0.4341, 0.008344, 0.4346, 0.004171, 0.439, 0.003094, 0.3801, 0.9928, 0.3857, 0.9929, 0.3849, 0.9971, 0.3804, 0.9979, 0.4767, 0.005199, 0.4765, 1.515e-08, 0.4811, 0.0003754, 0.4822, 0.004447, 0.5246, 0.1211, 0.5301, 0.1213, 0.5293, 0.1258, 0.5248, 0.1267, 0.1356, 0.993, 0.1353, 0.9982, 0.1307, 0.9974, 0.13, 0.9932, 0.5247, 0.1324, 0.5249, 0.1269, 0.5293, 0.1278, 0.5301, 0.1322, 0.4286, 0.9948, 0.4341, 0.9956, 0.433, 0.9996, 0.4284, 1.0, 0.1335, 0.005325, 0.128, 0.00492, 0.1289, 0.0008849, 0.1333, 0.0002249, 0.3916, 0.9918, 0.391, 0.9969, 0.3865, 0.9958, 0.386, 0.9916, 0.4877, 0.1322, 0.4822, 0.132, 0.4831, 0.1275, 0.4876, 0.1267, 0.2521, 0.9928, 0.2576, 0.9929, 0.2569, 0.9971, 0.2524, 0.9979, 0.3097, 0.9947, 0.3098, 0.9999, 0.3053, 0.9995, 0.3041, 0.9955, 0.5246, 0.2478, 0.5301, 0.248, 0.5293, 0.2525, 0.5248, 0.2533, 0.2505, 0.005171, 0.2507, -1.096e-08, 0.2552, 0.0006708, 0.256, 0.004751, 0.4877, 0.2476, 0.4875, 0.2532, 0.483, 0.2523, 0.4822, 0.2479, 0.3466, 0.9917, 0.3522, 0.9916, 0.3517, 0.9957, 0.3473, 0.9968, 0.2525, 0.005171, 0.1355, 0.005325, 0.1353, 0.000225, 0.2527, 5.362e-09, 0.4822, 0.1212, 0.4822, 0.005335, 0.4877, 0.005573, 0.4876, 0.121, 0.2985, 0.008197, 0.2616, 0.005106, 0.2617, 1.144e-08, 0.2991, 0.003001, 0.4876, -4.028e-07, 0.5249, 0.0002421, 0.5247, 0.005697, 0.4877, 0.005573, 0.2637, 0.993, 0.3801, 0.9928, 0.3804, 0.9979, 0.2633, 0.9982, 0.5301, 0.005491, 0.5301, 0.1213, 0.5246, 0.1211, 0.5247, 0.005697, 0.4767, 0.005199, 0.4397, 0.008192, 0.439, 0.003094, 0.4765, 1.515e-08, 0.5248, 0.1267, 0.4874, 0.1264, 0.4876, 0.121, 0.5246, 0.1211, 0.2521, 0.9928, 0.2525, 0.005171, 0.258, 0.004751, 0.2576, 0.9929, 0.4341, 0.9955, 0.4341, 0.008344, 0.4397, 0.008192, 0.4397, 0.9947, 0.3801, 0.9928, 0.3805, 0.005171, 0.386, 0.004751, 0.3857, 0.9929, 0.4822, 0.004447, 0.4822, 0.9916, 0.4766, 0.9917, 0.4767, 0.005199, 0.4877, 0.2476, 0.5246, 0.2478, 0.5248, 0.2533, 0.4875, 0.2532, 0.3473, 0.9968, 0.3098, 0.9999, 0.3097, 0.9947, 0.3466, 0.9917, 0.1356, 0.993, 0.2521, 0.9928, 0.2524, 0.9979, 0.1353, 0.9982, 0.5301, 0.1322, 0.5301, 0.248, 0.5246, 0.2478, 0.5247, 0.1324, 0.2505, 0.005171, 0.1335, 0.005325, 0.1333, 0.0002249, 0.2507, -1.096e-08, 0.4822, 0.2479, 0.4822, 0.132, 0.4877, 0.1322, 0.4877, 0.2476, 0.3916, 0.9918, 0.4286, 0.9948, 0.4284, 1.0, 0.391, 0.9969, 0.4876, 0.1267, 0.5249, 0.1269, 0.5247, 0.1324, 0.4877, 0.1322, 0.1355, 0.005325, 0.1356, 0.993, 0.13, 0.9932, 0.13, 0.00492, 0.4341, 0.008341, 0.4341, 0.9956, 0.4286, 0.9948, 0.4285, 0.008197, 0.1335, 0.005325, 0.1337, 0.993, 0.128, 0.9932, 0.128, 0.00492, 0.386, 0.9916, 0.3861, 0.004378, 0.3915, 0.005106, 0.3916, 0.9918, 0.2525, 0.005171, 0.2521, 0.9928, 0.1356, 0.993, 0.1355, 0.005325])
me_cube_004.update()
me_cube_005 = bpy.data.meshes.new('Cube.005')
me_cube_005.from_pydata([(-4.662, 0.2156, -0.5469), (-4.667, 0.1479, -0.6148), (-4.729, 0.1528, -0.5469), (-4.664, 0.1958, -0.5949), (-4.7, 0.1898, -0.5861), (-4.711, 0.1514, -0.5949), (-4.707, 0.1993, -0.5469), (-4.695, -0.1986, -0.6148), (-4.701, -0.2663, -0.5469), (-4.757, -0.1936, -0.5469), (-4.699, -0.2465, -0.5949), (-4.734, -0.2348, -0.5861), (-4.743, -0.243, -0.5469), (-4.739, -0.1951, -0.5949), (-4.662, 0.2156, 0.5469), (-4.729, 0.1528, 0.5469), (-4.667, 0.1479, 0.6148), (-4.707, 0.1993, 0.5469), (-4.7, 0.1898, 0.5861), (-4.711, 0.1514, 0.5949), (-4.664, 0.1958, 0.5949), (-4.701, -0.2663, 0.5469), (-4.695, -0.1986, 0.6148), (-4.757, -0.1936, 0.5469), (-4.699, -0.2465, 0.5949), (-4.734, -0.2348, 0.5861), (-4.739, -0.1951, 0.5949), (-4.743, -0.243, 0.5469), (4.701, 0.2663, -0.5469), (4.757, 0.1936, -0.5469), (4.695, 0.1986, -0.6148), (4.743, 0.243, -0.5469), (4.734, 0.2348, -0.5861), (4.739, 0.1951, -0.5949), (4.699, 0.2465, -0.5949), (4.662, -0.2156, -0.5469), (4.667, -0.1479, -0.6148), (4.729, -0.1528, -0.5469), (4.664, -0.1958, -0.5949), (4.7, -0.1898, -0.5861), (4.711, -0.1514, -0.5949), (4.707, -0.1993, -0.5469), (4.701, 0.2663, 0.5469), (4.695, 0.1986, 0.6148), (4.757, 0.1936, 0.5469), (4.699, 0.2465, 0.5949), (4.734, 0.2348, 0.5861), (4.739, 0.1951, 0.5949), (4.743, 0.243, 0.5469), (4.662, -0.2156, 0.5469), (4.729, -0.1528, 0.5469), (4.667, -0.1479, 0.6148), (4.707, -0.1993, 0.5469), (4.7, -0.1898, 0.5861), (4.711, -0.1514, 0.5949), (4.664, -0.1958, 0.5949)], [], [(30, 36, 7, 1), (44, 50, 37, 29), (49, 21, 8, 35), (2, 9, 23, 15), (16, 22, 51, 43), (0, 3, 4, 6), (1, 5, 4, 3), (2, 6, 4, 5), (7, 10, 11, 13), (8, 12, 11, 10), (9, 13, 11, 12), (14, 17, 18, 20), (15, 19, 18, 17), (16, 20, 18, 19), (21, 24, 25, 27), (22, 26, 25, 24), (23, 27, 25, 26), (28, 31, 32, 34), (29, 33, 32, 31), (30, 34, 32, 33), (35, 38, 39, 41), (36, 40, 39, 38), (37, 41, 39, 40), (42, 45, 46, 48), (43, 47, 46, 45), (44, 48, 46, 47), (49, 52, 53, 55), (50, 54, 53, 52), (51, 55, 53, 54), (14, 0, 6, 17), (17, 6, 2, 15), (1, 7, 13, 5), (5, 13, 9, 2), (8, 21, 27, 12), (12, 27, 23, 9), (22, 16, 19, 26), (26, 19, 15, 23), (42, 14, 20, 45), (45, 20, 16, 43), (21, 49, 55, 24), (24, 55, 51, 22), (50, 44, 47, 54), (54, 47, 43, 51), (28, 42, 48, 31), (31, 48, 44, 29), (49, 35, 41, 52), (52, 41, 37, 50), (36, 30, 33, 40), (40, 33, 29, 37), (0, 28, 34, 3), (3, 34, 30, 1), (35, 8, 10, 38), (38, 10, 7, 36), (14, 42, 28, 0)])
me_cube_005.polygons.foreach_set('use_smooth', [True] * 54)
_uv = me_cube_005.uv_layers.new(name='UVMap')
_uv.uv.foreach_set('vector', [0.4286, 0.9948, 0.3916, 0.9918, 0.3915, 0.005106, 0.4285, 0.008197, 0.5246, 0.2478, 0.4877, 0.2476, 0.4877, 0.1322, 0.5247, 0.1324, 0.3805, 0.005171, 0.3801, 0.9928, 0.2637, 0.993, 0.2635, 0.005325, 0.4877, 0.005573, 0.5247, 0.005697, 0.5246, 0.1211, 0.4876, 0.121, 0.4397, 0.008192, 0.4767, 0.005199, 0.4766, 0.9917, 0.4397, 0.9947, 0.1355, 0.005325, 0.13, 0.00492, 0.1308, 0.000885, 0.1353, 0.000225, 0.2985, 0.008197, 0.2991, 0.003001, 0.3036, 0.004107, 0.3041, 0.008341, 0.4877, 0.005573, 0.4822, 0.005335, 0.4831, 0.0008375, 0.4876, -4.028e-07, 0.2616, 0.005106, 0.2561, 0.004378, 0.2572, 0.0003649, 0.2617, 1.144e-08, 0.2637, 0.993, 0.2633, 0.9982, 0.2588, 0.9974, 0.258, 0.9932, 0.5247, 0.005697, 0.5249, 0.0002421, 0.5293, 0.001092, 0.5301, 0.005491, 0.2525, 0.005171, 0.2527, 5.362e-09, 0.2571, 0.0006708, 0.258, 0.004751, 0.4876, 0.121, 0.4874, 0.1264, 0.483, 0.1256, 0.4822, 0.1212, 0.4397, 0.008192, 0.4341, 0.008344, 0.4346, 0.004171, 0.439, 0.003094, 0.3801, 0.9928, 0.3857, 0.9929, 0.3849, 0.9971, 0.3804, 0.9979, 0.4767, 0.005199, 0.4765, 1.515e-08, 0.4811, 0.0003754, 0.4822, 0.004447, 0.5246, 0.1211, 0.5301, 0.1213, 0.5293, 0.1258, 0.5248, 0.1267, 0.1356, 0.993, 0.1353, 0.9982, 0.1307, 0.9974, 0.13, 0.9932, 0.5247, 0.1324, 0.5249, 0.1269, 0.5293, 0.1278, 0.5301, 0.1322, 0.4286, 0.9948, 0.4341, 0.9956, 0.433, 0.9996, 0.4284, 1.0, 0.1335, 0.005325, 0.128, 0.00492, 0.1289, 0.0008849, 0.1333, 0.0002249, 0.3916, 0.9918, 0.391, 0.9969, 0.3865, 0.9958, 0.386, 0.9916, 0.4877, 0.1322, 0.4822, 0.132, 0.4831, 0.1275, 0.4876, 0.1267, 0.2521, 0.9928, 0.2576, 0.9929, 0.2569, 0.9971, 0.2524, 0.9979, 0.3097, 0.9947, 0.3098, 0.9999, 0.3053, 0.9995, 0.3041, 0.9955, 0.5246, 0.2478, 0.5301, 0.248, 0.5293, 0.2525, 0.5248, 0.2533, 0.2505, 0.005171, 0.2507, -1.096e-08, 0.2552, 0.0006708, 0.256, 0.004751, 0.4877, 0.2476, 0.4875, 0.2532, 0.483, 0.2523, 0.4822, 0.2479, 0.3466, 0.9917, 0.3522, 0.9916, 0.3517, 0.9957, 0.3473, 0.9968, 0.2525, 0.005171, 0.1355, 0.005325, 0.1353, 0.000225, 0.2527, 5.362e-09, 0.4822, 0.1212, 0.4822, 0.005335, 0.4877, 0.005573, 0.4876, 0.121, 0.2985, 0.008197, 0.2616, 0.005106, 0.2617, 1.144e-08, 0.2991, 0.003001, 0.4876, -4.028e-07, 0.5249, 0.0002421, 0.5247, 0.005697, 0.4877, 0.005573, 0.2637, 0.993, 0.3801, 0.9928, 0.3804, 0.9979, 0.2633, 0.9982, 0.5301, 0.005491, 0.5301, 0.1213, 0.5246, 0.1211, 0.5247, 0.005697, 0.4767, 0.005199, 0.4397, 0.008192, 0.439, 0.003094, 0.4765, 1.515e-08, 0.5248, 0.1267, 0.4874, 0.1264, 0.4876, 0.121, 0.5246, 0.1211, 0.2521, 0.9928, 0.2525, 0.005171, 0.258, 0.004751, 0.2576, 0.9929, 0.4341, 0.9955, 0.4341, 0.008344, 0.4397, 0.008192, 0.4397, 0.9947, 0.3801, 0.9928, 0.3805, 0.005171, 0.386, 0.004751, 0.3857, 0.9929, 0.4822, 0.004447, 0.4822, 0.9916, 0.4766, 0.9917, 0.4767, 0.005199, 0.4877, 0.2476, 0.5246, 0.2478, 0.5248, 0.2533, 0.4875, 0.2532, 0.3473, 0.9968, 0.3098, 0.9999, 0.3097, 0.9947, 0.3466, 0.9917, 0.1356, 0.993, 0.2521, 0.9928, 0.2524, 0.9979, 0.1353, 0.9982, 0.5301, 0.1322, 0.5301, 0.248, 0.5246, 0.2478, 0.5247, 0.1324, 0.2505, 0.005171, 0.1335, 0.005325, 0.1333, 0.0002249, 0.2507, -1.096e-08, 0.4822, 0.2479, 0.4822, 0.132, 0.4877, 0.1322, 0.4877, 0.2476, 0.3916, 0.9918, 0.4286, 0.9948, 0.4284, 1.0, 0.391, 0.9969, 0.4876, 0.1267, 0.5249, 0.1269, 0.5247, 0.1324, 0.4877, 0.1322, 0.1355, 0.005325, 0.1356, 0.993, 0.13, 0.9932, 0.13, 0.00492, 0.4341, 0.008341, 0.4341, 0.9956, 0.4286, 0.9948, 0.4285, 0.008197, 0.1335, 0.005325, 0.1337, 0.993, 0.128, 0.9932, 0.128, 0.00492, 0.386, 0.9916, 0.3861, 0.004378, 0.3915, 0.005106, 0.3916, 0.9918, 0.2525, 0.005171, 0.2521, 0.9928, 0.1356, 0.993, 0.1355, 0.005325])
me_cube_005.update()
me_cube_006 = bpy.data.meshes.new('Cube.006')
me_cube_006.from_pydata([(-4.662, 0.2156, -0.5469), (-4.667, 0.1479, -0.6148), (-4.729, 0.1528, -0.5469), (-4.664, 0.1958, -0.5949), (-4.7, 0.1898, -0.5861), (-4.711, 0.1514, -0.5949), (-4.707, 0.1993, -0.5469), (-4.695, -0.1986, -0.6148), (-4.701, -0.2663, -0.5469), (-4.757, -0.1936, -0.5469), (-4.699, -0.2465, -0.5949), (-4.734, -0.2348, -0.5861), (-4.743, -0.243, -0.5469), (-4.739, -0.1951, -0.5949), (-4.662, 0.2156, 0.5469), (-4.729, 0.1528, 0.5469), (-4.667, 0.1479, 0.6148), (-4.707, 0.1993, 0.5469), (-4.7, 0.1898, 0.5861), (-4.711, 0.1514, 0.5949), (-4.664, 0.1958, 0.5949), (-4.701, -0.2663, 0.5469), (-4.695, -0.1986, 0.6148), (-4.757, -0.1936, 0.5469), (-4.699, -0.2465, 0.5949), (-4.734, -0.2348, 0.5861), (-4.739, -0.1951, 0.5949), (-4.743, -0.243, 0.5469), (4.701, 0.2663, -0.5469), (4.757, 0.1936, -0.5469), (4.695, 0.1986, -0.6148), (4.743, 0.243, -0.5469), (4.734, 0.2348, -0.5861), (4.739, 0.1951, -0.5949), (4.699, 0.2465, -0.5949), (4.662, -0.2156, -0.5469), (4.667, -0.1479, -0.6148), (4.729, -0.1528, -0.5469), (4.664, -0.1958, -0.5949), (4.7, -0.1898, -0.5861), (4.711, -0.1514, -0.5949), (4.707, -0.1993, -0.5469), (4.701, 0.2663, 0.5469), (4.695, 0.1986, 0.6148), (4.757, 0.1936, 0.5469), (4.699, 0.2465, 0.5949), (4.734, 0.2348, 0.5861), (4.739, 0.1951, 0.5949), (4.743, 0.243, 0.5469), (4.662, -0.2156, 0.5469), (4.729, -0.1528, 0.5469), (4.667, -0.1479, 0.6148), (4.707, -0.1993, 0.5469), (4.7, -0.1898, 0.5861), (4.711, -0.1514, 0.5949), (4.664, -0.1958, 0.5949)], [], [(30, 36, 7, 1), (44, 50, 37, 29), (49, 21, 8, 35), (2, 9, 23, 15), (16, 22, 51, 43), (0, 3, 4, 6), (1, 5, 4, 3), (2, 6, 4, 5), (7, 10, 11, 13), (8, 12, 11, 10), (9, 13, 11, 12), (14, 17, 18, 20), (15, 19, 18, 17), (16, 20, 18, 19), (21, 24, 25, 27), (22, 26, 25, 24), (23, 27, 25, 26), (28, 31, 32, 34), (29, 33, 32, 31), (30, 34, 32, 33), (35, 38, 39, 41), (36, 40, 39, 38), (37, 41, 39, 40), (42, 45, 46, 48), (43, 47, 46, 45), (44, 48, 46, 47), (49, 52, 53, 55), (50, 54, 53, 52), (51, 55, 53, 54), (14, 0, 6, 17), (17, 6, 2, 15), (1, 7, 13, 5), (5, 13, 9, 2), (8, 21, 27, 12), (12, 27, 23, 9), (22, 16, 19, 26), (26, 19, 15, 23), (42, 14, 20, 45), (45, 20, 16, 43), (21, 49, 55, 24), (24, 55, 51, 22), (50, 44, 47, 54), (54, 47, 43, 51), (28, 42, 48, 31), (31, 48, 44, 29), (49, 35, 41, 52), (52, 41, 37, 50), (36, 30, 33, 40), (40, 33, 29, 37), (0, 28, 34, 3), (3, 34, 30, 1), (35, 8, 10, 38), (38, 10, 7, 36), (14, 42, 28, 0)])
me_cube_006.polygons.foreach_set('use_smooth', [True] * 54)
_uv = me_cube_006.uv_layers.new(name='UVMap')
_uv.uv.foreach_set('vector', [0.4286, 0.9948, 0.3916, 0.9918, 0.3915, 0.005106, 0.4285, 0.008197, 0.5246, 0.2478, 0.4877, 0.2476, 0.4877, 0.1322, 0.5247, 0.1324, 0.3805, 0.005171, 0.3801, 0.9928, 0.2637, 0.993, 0.2635, 0.005325, 0.4877, 0.005573, 0.5247, 0.005697, 0.5246, 0.1211, 0.4876, 0.121, 0.4397, 0.008192, 0.4767, 0.005199, 0.4766, 0.9917, 0.4397, 0.9947, 0.1355, 0.005325, 0.13, 0.00492, 0.1308, 0.000885, 0.1353, 0.000225, 0.2985, 0.008197, 0.2991, 0.003001, 0.3036, 0.004107, 0.3041, 0.008341, 0.4877, 0.005573, 0.4822, 0.005335, 0.4831, 0.0008375, 0.4876, -4.028e-07, 0.2616, 0.005106, 0.2561, 0.004378, 0.2572, 0.0003649, 0.2617, 1.144e-08, 0.2637, 0.993, 0.2633, 0.9982, 0.2588, 0.9974, 0.258, 0.9932, 0.5247, 0.005697, 0.5249, 0.0002421, 0.5293, 0.001092, 0.5301, 0.005491, 0.2525, 0.005171, 0.2527, 5.362e-09, 0.2571, 0.0006708, 0.258, 0.004751, 0.4876, 0.121, 0.4874, 0.1264, 0.483, 0.1256, 0.4822, 0.1212, 0.4397, 0.008192, 0.4341, 0.008344, 0.4346, 0.004171, 0.439, 0.003094, 0.3801, 0.9928, 0.3857, 0.9929, 0.3849, 0.9971, 0.3804, 0.9979, 0.4767, 0.005199, 0.4765, 1.515e-08, 0.4811, 0.0003754, 0.4822, 0.004447, 0.5246, 0.1211, 0.5301, 0.1213, 0.5293, 0.1258, 0.5248, 0.1267, 0.1356, 0.993, 0.1353, 0.9982, 0.1307, 0.9974, 0.13, 0.9932, 0.5247, 0.1324, 0.5249, 0.1269, 0.5293, 0.1278, 0.5301, 0.1322, 0.4286, 0.9948, 0.4341, 0.9956, 0.433, 0.9996, 0.4284, 1.0, 0.1335, 0.005325, 0.128, 0.00492, 0.1289, 0.0008849, 0.1333, 0.0002249, 0.3916, 0.9918, 0.391, 0.9969, 0.3865, 0.9958, 0.386, 0.9916, 0.4877, 0.1322, 0.4822, 0.132, 0.4831, 0.1275, 0.4876, 0.1267, 0.2521, 0.9928, 0.2576, 0.9929, 0.2569, 0.9971, 0.2524, 0.9979, 0.3097, 0.9947, 0.3098, 0.9999, 0.3053, 0.9995, 0.3041, 0.9955, 0.5246, 0.2478, 0.5301, 0.248, 0.5293, 0.2525, 0.5248, 0.2533, 0.2505, 0.005171, 0.2507, -1.096e-08, 0.2552, 0.0006708, 0.256, 0.004751, 0.4877, 0.2476, 0.4875, 0.2532, 0.483, 0.2523, 0.4822, 0.2479, 0.3466, 0.9917, 0.3522, 0.9916, 0.3517, 0.9957, 0.3473, 0.9968, 0.2525, 0.005171, 0.1355, 0.005325, 0.1353, 0.000225, 0.2527, 5.362e-09, 0.4822, 0.1212, 0.4822, 0.005335, 0.4877, 0.005573, 0.4876, 0.121, 0.2985, 0.008197, 0.2616, 0.005106, 0.2617, 1.144e-08, 0.2991, 0.003001, 0.4876, -4.028e-07, 0.5249, 0.0002421, 0.5247, 0.005697, 0.4877, 0.005573, 0.2637, 0.993, 0.3801, 0.9928, 0.3804, 0.9979, 0.2633, 0.9982, 0.5301, 0.005491, 0.5301, 0.1213, 0.5246, 0.1211, 0.5247, 0.005697, 0.4767, 0.005199, 0.4397, 0.008192, 0.439, 0.003094, 0.4765, 1.515e-08, 0.5248, 0.1267, 0.4874, 0.1264, 0.4876, 0.121, 0.5246, 0.1211, 0.2521, 0.9928, 0.2525, 0.005171, 0.258, 0.004751, 0.2576, 0.9929, 0.4341, 0.9955, 0.4341, 0.008344, 0.4397, 0.008192, 0.4397, 0.9947, 0.3801, 0.9928, 0.3805, 0.005171, 0.386, 0.004751, 0.3857, 0.9929, 0.4822, 0.004447, 0.4822, 0.9916, 0.4766, 0.9917, 0.4767, 0.005199, 0.4877, 0.2476, 0.5246, 0.2478, 0.5248, 0.2533, 0.4875, 0.2532, 0.3473, 0.9968, 0.3098, 0.9999, 0.3097, 0.9947, 0.3466, 0.9917, 0.1356, 0.993, 0.2521, 0.9928, 0.2524, 0.9979, 0.1353, 0.9982, 0.5301, 0.1322, 0.5301, 0.248, 0.5246, 0.2478, 0.5247, 0.1324, 0.2505, 0.005171, 0.1335, 0.005325, 0.1333, 0.0002249, 0.2507, -1.096e-08, 0.4822, 0.2479, 0.4822, 0.132, 0.4877, 0.1322, 0.4877, 0.2476, 0.3916, 0.9918, 0.4286, 0.9948, 0.4284, 1.0, 0.391, 0.9969, 0.4876, 0.1267, 0.5249, 0.1269, 0.5247, 0.1324, 0.4877, 0.1322, 0.1355, 0.005325, 0.1356, 0.993, 0.13, 0.9932, 0.13, 0.00492, 0.4341, 0.008341, 0.4341, 0.9956, 0.4286, 0.9948, 0.4285, 0.008197, 0.1335, 0.005325, 0.1337, 0.993, 0.128, 0.9932, 0.128, 0.00492, 0.386, 0.9916, 0.3861, 0.004378, 0.3915, 0.005106, 0.3916, 0.9918, 0.2525, 0.005171, 0.2521, 0.9928, 0.1356, 0.993, 0.1355, 0.005325])
me_cube_006.update()
me_cube_007 = bpy.data.meshes.new('Cube.007')
me_cube_007.from_pydata([(-4.662, 0.2156, -0.5469), (-4.667, 0.1479, -0.6148), (-4.729, 0.1528, -0.5469), (-4.664, 0.1958, -0.5949), (-4.7, 0.1898, -0.5861), (-4.711, 0.1514, -0.5949), (-4.707, 0.1993, -0.5469), (-4.695, -0.1986, -0.6148), (-4.701, -0.2663, -0.5469), (-4.757, -0.1936, -0.5469), (-4.699, -0.2465, -0.5949), (-4.734, -0.2348, -0.5861), (-4.743, -0.243, -0.5469), (-4.739, -0.1951, -0.5949), (-4.662, 0.2156, 0.5469), (-4.729, 0.1528, 0.5469), (-4.667, 0.1479, 0.6148), (-4.707, 0.1993, 0.5469), (-4.7, 0.1898, 0.5861), (-4.711, 0.1514, 0.5949), (-4.664, 0.1958, 0.5949), (-4.701, -0.2663, 0.5469), (-4.695, -0.1986, 0.6148), (-4.757, -0.1936, 0.5469), (-4.699, -0.2465, 0.5949), (-4.734, -0.2348, 0.5861), (-4.739, -0.1951, 0.5949), (-4.743, -0.243, 0.5469), (4.701, 0.2663, -0.5469), (4.757, 0.1936, -0.5469), (4.695, 0.1986, -0.6148), (4.743, 0.243, -0.5469), (4.734, 0.2348, -0.5861), (4.739, 0.1951, -0.5949), (4.699, 0.2465, -0.5949), (4.662, -0.2156, -0.5469), (4.667, -0.1479, -0.6148), (4.729, -0.1528, -0.5469), (4.664, -0.1958, -0.5949), (4.7, -0.1898, -0.5861), (4.711, -0.1514, -0.5949), (4.707, -0.1993, -0.5469), (4.701, 0.2663, 0.5469), (4.695, 0.1986, 0.6148), (4.757, 0.1936, 0.5469), (4.699, 0.2465, 0.5949), (4.734, 0.2348, 0.5861), (4.739, 0.1951, 0.5949), (4.743, 0.243, 0.5469), (4.662, -0.2156, 0.5469), (4.729, -0.1528, 0.5469), (4.667, -0.1479, 0.6148), (4.707, -0.1993, 0.5469), (4.7, -0.1898, 0.5861), (4.711, -0.1514, 0.5949), (4.664, -0.1958, 0.5949)], [], [(30, 36, 7, 1), (44, 50, 37, 29), (49, 21, 8, 35), (2, 9, 23, 15), (16, 22, 51, 43), (0, 3, 4, 6), (1, 5, 4, 3), (2, 6, 4, 5), (7, 10, 11, 13), (8, 12, 11, 10), (9, 13, 11, 12), (14, 17, 18, 20), (15, 19, 18, 17), (16, 20, 18, 19), (21, 24, 25, 27), (22, 26, 25, 24), (23, 27, 25, 26), (28, 31, 32, 34), (29, 33, 32, 31), (30, 34, 32, 33), (35, 38, 39, 41), (36, 40, 39, 38), (37, 41, 39, 40), (42, 45, 46, 48), (43, 47, 46, 45), (44, 48, 46, 47), (49, 52, 53, 55), (50, 54, 53, 52), (51, 55, 53, 54), (14, 0, 6, 17), (17, 6, 2, 15), (1, 7, 13, 5), (5, 13, 9, 2), (8, 21, 27, 12), (12, 27, 23, 9), (22, 16, 19, 26), (26, 19, 15, 23), (42, 14, 20, 45), (45, 20, 16, 43), (21, 49, 55, 24), (24, 55, 51, 22), (50, 44, 47, 54), (54, 47, 43, 51), (28, 42, 48, 31), (31, 48, 44, 29), (49, 35, 41, 52), (52, 41, 37, 50), (36, 30, 33, 40), (40, 33, 29, 37), (0, 28, 34, 3), (3, 34, 30, 1), (35, 8, 10, 38), (38, 10, 7, 36), (14, 42, 28, 0)])
me_cube_007.polygons.foreach_set('use_smooth', [True] * 54)
_uv = me_cube_007.uv_layers.new(name='UVMap')
_uv.uv.foreach_set('vector', [0.4286, 0.9948, 0.3916, 0.9918, 0.3915, 0.005106, 0.4285, 0.008197, 0.5246, 0.2478, 0.4877, 0.2476, 0.4877, 0.1322, 0.5247, 0.1324, 0.3805, 0.005171, 0.3801, 0.9928, 0.2637, 0.993, 0.2635, 0.005325, 0.4877, 0.005573, 0.5247, 0.005697, 0.5246, 0.1211, 0.4876, 0.121, 0.4397, 0.008192, 0.4767, 0.005199, 0.4766, 0.9917, 0.4397, 0.9947, 0.1355, 0.005325, 0.13, 0.00492, 0.1308, 0.000885, 0.1353, 0.000225, 0.2985, 0.008197, 0.2991, 0.003001, 0.3036, 0.004107, 0.3041, 0.008341, 0.4877, 0.005573, 0.4822, 0.005335, 0.4831, 0.0008375, 0.4876, -4.028e-07, 0.2616, 0.005106, 0.2561, 0.004378, 0.2572, 0.0003649, 0.2617, 1.144e-08, 0.2637, 0.993, 0.2633, 0.9982, 0.2588, 0.9974, 0.258, 0.9932, 0.5247, 0.005697, 0.5249, 0.0002421, 0.5293, 0.001092, 0.5301, 0.005491, 0.2525, 0.005171, 0.2527, 5.362e-09, 0.2571, 0.0006708, 0.258, 0.004751, 0.4876, 0.121, 0.4874, 0.1264, 0.483, 0.1256, 0.4822, 0.1212, 0.4397, 0.008192, 0.4341, 0.008344, 0.4346, 0.004171, 0.439, 0.003094, 0.3801, 0.9928, 0.3857, 0.9929, 0.3849, 0.9971, 0.3804, 0.9979, 0.4767, 0.005199, 0.4765, 1.515e-08, 0.4811, 0.0003754, 0.4822, 0.004447, 0.5246, 0.1211, 0.5301, 0.1213, 0.5293, 0.1258, 0.5248, 0.1267, 0.1356, 0.993, 0.1353, 0.9982, 0.1307, 0.9974, 0.13, 0.9932, 0.5247, 0.1324, 0.5249, 0.1269, 0.5293, 0.1278, 0.5301, 0.1322, 0.4286, 0.9948, 0.4341, 0.9956, 0.433, 0.9996, 0.4284, 1.0, 0.1335, 0.005325, 0.128, 0.00492, 0.1289, 0.0008849, 0.1333, 0.0002249, 0.3916, 0.9918, 0.391, 0.9969, 0.3865, 0.9958, 0.386, 0.9916, 0.4877, 0.1322, 0.4822, 0.132, 0.4831, 0.1275, 0.4876, 0.1267, 0.2521, 0.9928, 0.2576, 0.9929, 0.2569, 0.9971, 0.2524, 0.9979, 0.3097, 0.9947, 0.3098, 0.9999, 0.3053, 0.9995, 0.3041, 0.9955, 0.5246, 0.2478, 0.5301, 0.248, 0.5293, 0.2525, 0.5248, 0.2533, 0.2505, 0.005171, 0.2507, -1.096e-08, 0.2552, 0.0006708, 0.256, 0.004751, 0.4877, 0.2476, 0.4875, 0.2532, 0.483, 0.2523, 0.4822, 0.2479, 0.3466, 0.9917, 0.3522, 0.9916, 0.3517, 0.9957, 0.3473, 0.9968, 0.2525, 0.005171, 0.1355, 0.005325, 0.1353, 0.000225, 0.2527, 5.362e-09, 0.4822, 0.1212, 0.4822, 0.005335, 0.4877, 0.005573, 0.4876, 0.121, 0.2985, 0.008197, 0.2616, 0.005106, 0.2617, 1.144e-08, 0.2991, 0.003001, 0.4876, -4.028e-07, 0.5249, 0.0002421, 0.5247, 0.005697, 0.4877, 0.005573, 0.2637, 0.993, 0.3801, 0.9928, 0.3804, 0.9979, 0.2633, 0.9982, 0.5301, 0.005491, 0.5301, 0.1213, 0.5246, 0.1211, 0.5247, 0.005697, 0.4767, 0.005199, 0.4397, 0.008192, 0.439, 0.003094, 0.4765, 1.515e-08, 0.5248, 0.1267, 0.4874, 0.1264, 0.4876, 0.121, 0.5246, 0.1211, 0.2521, 0.9928, 0.2525, 0.005171, 0.258, 0.004751, 0.2576, 0.9929, 0.4341, 0.9955, 0.4341, 0.008344, 0.4397, 0.008192, 0.4397, 0.9947, 0.3801, 0.9928, 0.3805, 0.005171, 0.386, 0.004751, 0.3857, 0.9929, 0.4822, 0.004447, 0.4822, 0.9916, 0.4766, 0.9917, 0.4767, 0.005199, 0.4877, 0.2476, 0.5246, 0.2478, 0.5248, 0.2533, 0.4875, 0.2532, 0.3473, 0.9968, 0.3098, 0.9999, 0.3097, 0.9947, 0.3466, 0.9917, 0.1356, 0.993, 0.2521, 0.9928, 0.2524, 0.9979, 0.1353, 0.9982, 0.5301, 0.1322, 0.5301, 0.248, 0.5246, 0.2478, 0.5247, 0.1324, 0.2505, 0.005171, 0.1335, 0.005325, 0.1333, 0.0002249, 0.2507, -1.096e-08, 0.4822, 0.2479, 0.4822, 0.132, 0.4877, 0.1322, 0.4877, 0.2476, 0.3916, 0.9918, 0.4286, 0.9948, 0.4284, 1.0, 0.391, 0.9969, 0.4876, 0.1267, 0.5249, 0.1269, 0.5247, 0.1324, 0.4877, 0.1322, 0.1355, 0.005325, 0.1356, 0.993, 0.13, 0.9932, 0.13, 0.00492, 0.4341, 0.008341, 0.4341, 0.9956, 0.4286, 0.9948, 0.4285, 0.008197, 0.1335, 0.005325, 0.1337, 0.993, 0.128, 0.9932, 0.128, 0.00492, 0.386, 0.9916, 0.3861, 0.004378, 0.3915, 0.005106, 0.3916, 0.9918, 0.2525, 0.005171, 0.2521, 0.9928, 0.1356, 0.993, 0.1355, 0.005325])
me_cube_007.update()
me_cylinder_001 = bpy.data.meshes.new('Cylinder.001')
me_cylinder_001.from_pydata([(7.249, 1.026, 0.02595), (7.726, 0.9078, 0.02595), (8.071, 0.5983, 0.02595), (8.192, 0.1808, 0.02595), (8.055, -0.2329, 0.02595), (7.697, -0.5319, 0.02595), (7.215, -0.636, 0.02595), (6.738, -0.5174, 0.02595), (6.392, -0.2079, 0.02595), (6.272, 0.2097, 0.02595), (6.409, 0.6233, 0.02595), (6.766, 0.9223, 0.02595), (3.03, 0.2427, 61.07), (3.035, 0.2958, 61.02), (3.032, 0.2803, 61.06), (3.417, 0.1317, 61.07), (3.449, 0.1772, 61.02), (3.438, 0.1639, 61.06), (3.697, -0.158, 61.07), (3.748, -0.1323, 61.02), (3.731, -0.1398, 61.06), (3.795, -0.5489, 61.07), (3.852, -0.5499, 61.02), (3.834, -0.5495, 61.06), (3.684, -0.9361, 61.07), (3.734, -0.9635, 61.02), (3.717, -0.9555, 61.06), (3.394, -1.216, 61.07), (3.424, -1.262, 61.02), (3.413, -1.249, 61.06), (3.003, -1.313, 61.07), (3.007, -1.367, 61.02), (3.004, -1.351, 61.06), (2.616, -1.202, 61.07), (2.593, -1.248, 61.02), (2.598, -1.235, 61.06), (2.336, -0.9126, 61.07), (2.294, -0.9385, 61.02), (2.304, -0.9309, 61.06), (2.239, -0.5218, 61.07), (2.19, -0.5209, 61.02), (2.202, -0.5212, 61.06), (2.35, -0.1346, 61.07), (2.308, -0.1073, 61.02), (2.319, -0.1152, 61.06), (2.639, 0.1452, 61.07), (2.618, 0.1917, 61.02), (2.622, 0.1781, 61.06)], [], [(11, 46, 13, 0), (2, 19, 22, 3), (3, 22, 25, 4), (4, 25, 28, 5), (5, 28, 31, 6), (6, 31, 34, 7), (7, 34, 37, 8), (8, 37, 40, 9), (9, 40, 43, 10), (10, 43, 46, 11), (0, 13, 16, 1), (1, 16, 19, 2), (16, 13, 14, 17), (17, 14, 12, 15), (19, 16, 17, 20), (20, 17, 15, 18), (22, 19, 20, 23), (23, 20, 18, 21), (25, 22, 23, 26), (26, 23, 21, 24), (28, 25, 26, 29), (29, 26, 24, 27), (31, 28, 29, 32), (32, 29, 27, 30), (34, 31, 32, 35), (35, 32, 30, 33), (37, 34, 35, 38), (38, 35, 33, 36), (40, 37, 38, 41), (41, 38, 36, 39), (43, 40, 41, 44), (44, 41, 39, 42), (46, 43, 44, 47), (47, 44, 42, 45), (13, 46, 47, 14), (14, 47, 45, 12), (15, 12, 45, 42, 39, 36, 33, 30, 27, 24, 21, 18)])
me_cylinder_001.polygons.foreach_set('use_smooth', [True] * 37)
_uv = me_cylinder_001.uv_layers.new(name='UVMap')
_uv.uv.foreach_set('vector', [0.07857, 0.001564, 0.07492, 0.9981, 0.06794, 0.9975, 0.07028, 0.0009629, 0.05422, 6.087e-05, 0.05394, 0.9968, 0.04685, 0.9967, 0.0469, 0.0, 0.0469, 0.0, 0.04685, 0.9967, 0.03977, 0.997, 0.03956, 0.0002475, 0.03956, 0.0002475, 0.03977, 0.997, 0.03276, 0.9974, 0.03172, 0.0007368, 0.03172, 0.0007368, 0.03276, 0.9974, 0.02578, 0.9978, 0.02342, 0.001337, 0.02342, 0.001337, 0.02578, 0.9978, 0.0188, 0.9983, 0.01514, 0.001889, 0.01514, 0.001889, 0.0188, 0.9983, 0.01186, 0.9988, 0.007325, 0.002252, 0.007325, 0.002252, 0.01186, 0.9988, 0.004854, 0.9994, 7.774e-09, 0.002338, 0.09373, 0.002335, 0.08886, 0.9994, 0.08186, 0.9986, 0.0864, 0.002063, 0.0864, 0.002063, 0.08186, 0.9986, 0.07492, 0.9981, 0.07857, 0.001564, 0.07028, 0.0009629, 0.06794, 0.9975, 0.06095, 0.9971, 0.06202, 0.0004134, 0.06202, 0.0004134, 0.06095, 0.9971, 0.05394, 0.9968, 0.05422, 6.087e-05, 0.06095, 0.9971, 0.06794, 0.9975, 0.06795, 0.9982, 0.06096, 0.9978, 0.1162, 0.003508, 0.1197, 0.009554, 0.1191, 0.009748, 0.1158, 0.004003, 0.05394, 0.9968, 0.06095, 0.9971, 0.06096, 0.9978, 0.05395, 0.9975, 0.1102, 2.35e-05, 0.1162, 0.003508, 0.1158, 0.004003, 0.11, 0.0006909, 0.04685, 0.9967, 0.05394, 0.9968, 0.05395, 0.9975, 0.04686, 0.9974, 0.1032, -1.317e-09, 0.1102, 2.35e-05, 0.11, 0.0006909, 0.1034, 0.0006648, 0.03977, 0.997, 0.04685, 0.9967, 0.04686, 0.9974, 0.03977, 0.9976, 0.09721, 0.003463, 0.1032, -1.317e-09, 0.1034, 0.0006648, 0.09769, 0.003958, 0.03276, 0.9974, 0.03977, 0.997, 0.03977, 0.9976, 0.03276, 0.998, 0.09373, 0.009494, 0.09721, 0.003463, 0.09769, 0.003958, 0.09438, 0.009689, 0.02578, 0.9978, 0.03276, 0.9974, 0.03276, 0.998, 0.02577, 0.9985, 0.09373, 0.01647, 0.09373, 0.009494, 0.09438, 0.009689, 0.09438, 0.01631, 0.0188, 0.9983, 0.02578, 0.9978, 0.02577, 0.9985, 0.0188, 0.999, 0.09717, 0.02252, 0.09373, 0.01647, 0.09438, 0.01631, 0.09766, 0.02207, 0.01186, 0.9988, 0.0188, 0.9983, 0.0188, 0.999, 0.01188, 0.9994, 0.1032, 0.02603, 0.09717, 0.02252, 0.09766, 0.02207, 0.1034, 0.0254, 0.004854, 0.9994, 0.01186, 0.9988, 0.01188, 0.9994, 0.004961, 1.0, 0.1102, 0.02605, 0.1032, 0.02603, 0.1034, 0.0254, 0.11, 0.02541, 0.08186, 0.9986, 0.08886, 0.9994, 0.08874, 1.0, 0.08183, 0.9992, 0.1162, 0.02256, 0.1102, 0.02605, 0.11, 0.02541, 0.1157, 0.0221, 0.07492, 0.9981, 0.08186, 0.9986, 0.08183, 0.9992, 0.07491, 0.9987, 0.1197, 0.01652, 0.1162, 0.02256, 0.1157, 0.0221, 0.1191, 0.01637, 0.06794, 0.9975, 0.07492, 0.9981, 0.07491, 0.9987, 0.06795, 0.9982, 0.1197, 0.009554, 0.1197, 0.01652, 0.1191, 0.01637, 0.1191, 0.009748, 0.1158, 0.004003, 0.1191, 0.009748, 0.1191, 0.01637, 0.1157, 0.0221, 0.11, 0.02541, 0.1034, 0.0254, 0.09766, 0.02207, 0.09438, 0.01631, 0.09438, 0.009689, 0.09769, 0.003958, 0.1034, 0.0006648, 0.11, 0.0006909])
me_cylinder_001.update()

# ---- objects
ob_cylinder_028 = bpy.data.objects.new('Cylinder.028', me_cylinder_003)
ob_cube_025 = bpy.data.objects.new('Cube.025', me_cube_030)
ob_cube_001 = bpy.data.objects.new('Cube.001', me_cube_001)
ob_cube_002 = bpy.data.objects.new('Cube.002', me_cube_003)
ob_cube_003 = bpy.data.objects.new('Cube.003', me_cube_004)
ob_cube_004 = bpy.data.objects.new('Cube.004', me_cube_005)
ob_cube_005 = bpy.data.objects.new('Cube.005', me_cube_006)
ob_cube_006 = bpy.data.objects.new('Cube.006', me_cube_007)
ob_cylinder_001 = bpy.data.objects.new('Cylinder.001', me_cylinder_001)

# ---- transforms, parenting, visibility, modifiers, constraints
ob_cylinder_028.location = (0.0, 0.0, 0.0)
ob_cube_025.location = (0.0, 0.0, 0.0)
ob_cube_001.location = (0.0275, 0.3744, 53.68)
ob_cube_001.rotation_euler = (7.756e-09, -0.3319, -4.631e-08)
ob_cube_001.scale = (1.289, 1.0, 1.039)
ob_cube_002.location = (0.0275, 0.3744, 48.08)
ob_cube_002.rotation_euler = (3.357e-09, 0.2213, 3.022e-08)
ob_cube_002.scale = (1.311, 1.0, 1.018)
ob_cube_003.location = (0.0275, 0.3744, 41.75)
ob_cube_003.scale = (1.336, 1.0, 1.0)
ob_cube_004.location = (0.0275, 0.7106, 33.89)
ob_cube_004.rotation_euler = (2.054e-09, 0.1738, 0.0145)
ob_cube_004.scale = (1.402, 1.0, 1.002)
ob_cube_005.location = (0.0275, 0.6706, 25.45)
ob_cube_005.rotation_euler = (0.0, -0.0, 0.006018)
ob_cube_005.scale = (1.536, 1.0, 1.0)
ob_cube_006.location = (0.0275, 0.6706, 15.58)
ob_cube_006.rotation_euler = (0.000617, 0.1022, 0.006049)
ob_cube_006.scale = (1.821, 1.0, 1.0)
ob_cylinder_001.location = (0.0, 0.0, 0.0)

# ---- collection membership
col_woodstand.objects.link(ob_cylinder_028)
col_woodstand.objects.link(ob_cube_025)
col_woodstand.objects.link(ob_cube_001)
col_woodstand.objects.link(ob_cube_002)
col_woodstand.objects.link(ob_cube_003)
col_woodstand.objects.link(ob_cube_004)
col_woodstand.objects.link(ob_cube_005)
col_woodstand.objects.link(ob_cube_006)
col_woodstand.objects.link(ob_cylinder_001)

# ---- scene / render settings (as saved in the file)
scene.frame_start = 1; scene.frame_end = 250; scene.frame_set(1)
scene.render.engine = 'BLENDER_EEVEE_NEXT'
scene.cycles.sampling_pattern = 'TABULATED_SOBOL'
scene.eevee.ray_tracing_options.trace_max_roughness = 0.0
bpy.context.view_layer.update()

# ---- added for rendering (the .blend has no active camera and no usable light): camera, sun
cam_auto = bpy.data.cameras.new('AutoCamera')
cam_auto.lens = 50.0
cam_auto.sensor_width = 36.0
cam_auto.clip_end = 1031.84
ob_auto_camera = bpy.data.objects.new('AutoCamera', cam_auto)
scene.collection.objects.link(ob_auto_camera)
ob_auto_camera.location = (58.8219, -70.7602, 77.5725)
ob_auto_camera.rotation_euler = (1.09748, -7.21219e-08, 0.694738)
scene.camera = ob_auto_camera
light_auto_sun = bpy.data.lights.new('AutoSun', 'SUN')
light_auto_sun.energy = 3.0
light_auto_sun.angle = 0.0523599
ob_auto_sun = bpy.data.objects.new('AutoSun', light_auto_sun)
scene.collection.objects.link(ob_auto_sun)
ob_auto_sun.rotation_euler = (0.872665, 0.174533, 0.523599)
bpy.context.view_layer.update()
